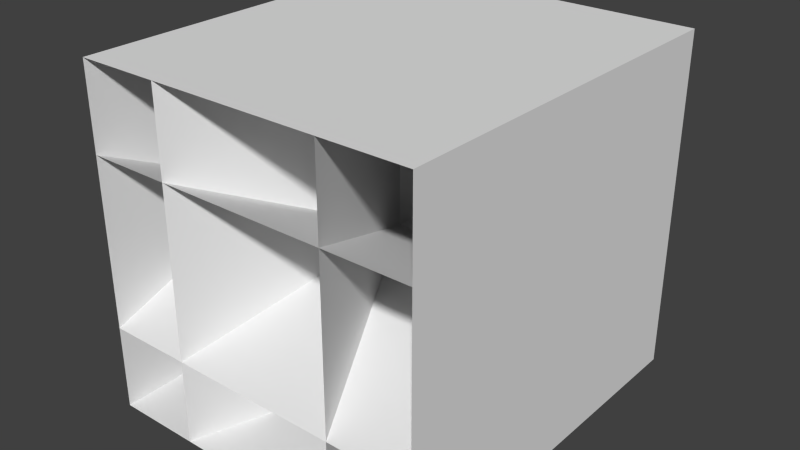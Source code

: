 # Source: fire.blend  (saved by Blender 2.74.0; exported with 4.5.12 LTS)
import bpy
from mathutils import Matrix  # noqa: F401  (used for matrix-valued properties, if any)

bpy.ops.wm.read_factory_settings(use_empty=True)
scene = bpy.context.scene
scene.name = 'Scene'

# ---- collections
col_collection_1 = bpy.data.collections.new('Collection 1'); scene.collection.children.link(col_collection_1)

# ---- materials (node trees are filled in below, after node groups)
mat_fire = bpy.data.materials.new('fire')
mat_fire.alpha_threshold = 0.0
mat_fire.use_transparent_shadow = False
mat_fire.roughness = 0.5
mat_fire.line_color = (0.0, 0.0, 0.0, 1.0)

# ---- material node trees

# ---- world
world_world = bpy.data.worlds.new('World'); scene.world = world_world
world_world.color = (0.05088, 0.05088, 0.05088)
world_world.use_sun_shadow = False
world_world.sun_shadow_jitter_overblur = 0.0
world_world.cycles.sampling_method = 'MANUAL'
world_world.cycles.sample_map_resolution = 256

# ---- meshes
me_cube_004 = bpy.data.meshes.new('Cube.004')
me_cube_004.from_pydata([(0.5, -0.5, -0.5), (0.4, 0.625, -0.5), (0.5, -0.5, 0.5), (0.4, 0.625, 0.5)], [], [(0, 2, 3, 1)])
_uv = me_cube_004.uv_layers.new(name='normal')
_uv.uv.foreach_set('vector', [0.0, 0.0, 1.0, 0.0, 1.0, 1.0, 0.0, 1.0])
me_cube_004.materials.append(mat_fire)
me_cube_004.use_remesh_preserve_volume = False
me_cube_004.use_remesh_preserve_attributes = False
me_cube_004.use_mirror_vertex_groups = False
me_cube_004.update()
me_cube_003 = bpy.data.meshes.new('Cube.003')
me_cube_003.from_pydata([(-0.4, 0.625, -0.5), (-0.5, -0.5, -0.5), (-0.4, 0.625, 0.5), (-0.5, -0.5, 0.5)], [], [(0, 2, 3, 1)])
_uv = me_cube_003.uv_layers.new(name='normal')
_uv.uv.foreach_set('vector', [1.0, 1.0, 0.0, 1.0, 0.0, 0.0, 1.0, 0.0])
me_cube_003.materials.append(mat_fire)
me_cube_003.use_remesh_preserve_volume = False
me_cube_003.use_remesh_preserve_attributes = False
me_cube_003.use_mirror_vertex_groups = False
me_cube_003.update()
me_cube_002 = bpy.data.meshes.new('Cube.002')
me_cube_002.from_pydata([(0.5, 0.625, -0.4), (0.5, -0.5, -0.5), (-0.5, -0.5, -0.5), (-0.5, 0.625, -0.4)], [], [(0, 3, 2, 1)])
_uv = me_cube_002.uv_layers.new(name='normal')
_uv.uv.foreach_set('vector', [0.9999, 0.9999, 0.0001004, 0.9999, 9.998e-05, 0.0001005, 0.9999, 9.998e-05])
me_cube_002.materials.append(mat_fire)
me_cube_002.use_remesh_preserve_volume = False
me_cube_002.use_remesh_preserve_attributes = False
me_cube_002.use_mirror_vertex_groups = False
me_cube_002.update()
me_cube_001 = bpy.data.meshes.new('Cube.001')
me_cube_001.from_pydata([(0.5, 0.625, 0.4), (0.5, -0.5, 0.5), (-0.5, -0.5, 0.5), (-0.5, 0.625, 0.4)], [], [(0, 1, 2, 3)])
_uv = me_cube_001.uv_layers.new(name='normal')
_uv.uv.foreach_set('vector', [0.0, 1.0, 0.0, 0.0, 1.0, 0.0, 1.0, 1.0])
me_cube_001.materials.append(mat_fire)
me_cube_001.use_remesh_preserve_volume = False
me_cube_001.use_remesh_preserve_attributes = False
me_cube_001.use_mirror_vertex_groups = False
me_cube_001.update()
me_cube = bpy.data.meshes.new('Cube')
me_cube.from_pydata([(0.5, 0.625, -0.5), (0.5, -0.5, -0.5), (-0.5, -0.5, -0.5), (-0.5, 0.625, -0.5), (0.5, 0.625, 0.5), (0.5, -0.5, 0.5), (-0.5, -0.5, 0.5), (-0.5, 0.625, 0.5), (-0.25, 0.625, -0.5), (0.25, -0.5, -0.5), (-0.25, 0.625, 0.5), (0.25, -0.5, 0.5), (0.5, 0.625, -0.25), (0.5, -0.5, 0.25), (-0.5, -0.5, 0.25), (-0.5, 0.625, -0.25), (-0.25, -0.5, -0.5), (0.25, 0.625, -0.5), (-0.25, -0.5, 0.5), (0.25, 0.625, 0.5), (0.5, 0.625, 0.25), (0.5, -0.5, -0.25), (-0.5, -0.5, -0.25), (-0.5, 0.625, 0.25)], [], [(0, 1, 2, 3), (4, 7, 6, 5), (0, 4, 5, 1), (2, 6, 7, 3), (8, 10, 11, 9), (12, 15, 14, 13), (16, 18, 19, 17), (20, 21, 22, 23)])
_uv = me_cube.uv_layers.new(name='normal')
_uv.uv.foreach_set('vector', [0.0, 1.0, 0.0, 0.0, 1.0, 0.0, 1.0, 1.0, 0.9999, 0.9999, 0.0001004, 0.9999, 9.998e-05, 0.0001005, 0.9999, 9.998e-05, 1.0, 1.0, 0.0, 1.0, 0.0, 0.0, 1.0, 0.0, 0.0, 0.0, 1.0, 0.0, 1.0, 1.0, 0.0, 1.0, 1.0, 1.0, 0.0, 1.0, 0.0, 0.0, 1.0, 0.0, 0.9999, 0.9999, 0.0001004, 0.9999, 9.998e-05, 0.0001005, 0.9999, 9.998e-05, 0.0, 0.0, 1.0, 0.0, 1.0, 1.0, 0.0, 1.0, 0.0, 1.0, 0.0, 0.0, 1.0, 0.0, 1.0, 1.0])
me_cube.materials.append(mat_fire)
me_cube.use_remesh_preserve_volume = False
me_cube.use_remesh_preserve_attributes = False
me_cube.use_mirror_vertex_groups = False
me_cube.update()

# ---- objects
ob_east = bpy.data.objects.new('EAST', me_cube_004)
ob_west = bpy.data.objects.new('WEST', me_cube_003)
ob_north = bpy.data.objects.new('NORTH', me_cube_002)
ob_south = bpy.data.objects.new('SOUTH', me_cube_001)
ob_fire = bpy.data.objects.new('FIRE', me_cube)

# ---- transforms, parenting, visibility, modifiers, constraints
ob_east.location = (0.0, 0.0, 0.0)
ob_east.lock_rotations_4d = False
ob_east.empty_display_type = 'ARROWS'
ob_east.lineart.crease_threshold = 0.0
ob_west.location = (0.0, 0.0, 0.0)
ob_west.lock_rotations_4d = False
ob_west.empty_display_type = 'ARROWS'
ob_west.lineart.crease_threshold = 0.0
ob_north.location = (0.0, 0.0, 0.0)
ob_north.lock_rotations_4d = False
ob_north.empty_display_type = 'ARROWS'
ob_north.lineart.crease_threshold = 0.0
ob_south.location = (0.0, 0.0, 0.0)
ob_south.lock_rotations_4d = False
ob_south.empty_display_type = 'ARROWS'
ob_south.lineart.crease_threshold = 0.0
ob_fire.location = (0.0, 0.0, 0.0)
ob_fire.lock_rotations_4d = False
ob_fire.empty_display_type = 'ARROWS'
ob_fire.lineart.crease_threshold = 0.0

# ---- collection membership
col_collection_1.objects.link(ob_east)
col_collection_1.objects.link(ob_west)
col_collection_1.objects.link(ob_north)
col_collection_1.objects.link(ob_south)
col_collection_1.objects.link(ob_fire)

# ---- scene / render settings (as saved in the file)
scene.frame_start = 1; scene.frame_end = 250; scene.frame_set(1)
scene.render.engine = 'BLENDER_EEVEE_NEXT'
scene.render.resolution_percentage = 50
scene.render.dither_intensity = 0.0
scene.cycles.use_denoising = False
scene.cycles.samples = 10
scene.cycles.sampling_pattern = 'TABULATED_SOBOL'
scene.cycles.light_sampling_threshold = 0.0
scene.cycles.use_adaptive_sampling = False
scene.cycles.use_light_tree = False
scene.cycles.blur_glossy = 0.0
scene.cycles.pixel_filter_type = 'GAUSSIAN'
scene.cycles.sample_clamp_indirect = 0.0
scene.view_settings.view_transform = 'Standard'
bpy.context.view_layer.update()

# ---- added for rendering (the .blend has no active camera and no usable light): camera, sun
cam_auto = bpy.data.cameras.new('AutoCamera')
cam_auto.lens = 50.0
cam_auto.sensor_width = 36.0
cam_auto.clip_end = 1000.0
ob_auto_camera = bpy.data.objects.new('AutoCamera', cam_auto)
scene.collection.objects.link(ob_auto_camera)
ob_auto_camera.location = (1.67198, -1.94387, 1.33758)
ob_auto_camera.rotation_euler = (1.09748, -7.21219e-08, 0.694738)
scene.camera = ob_auto_camera
light_auto_sun = bpy.data.lights.new('AutoSun', 'SUN')
light_auto_sun.energy = 3.0
light_auto_sun.angle = 0.0523599
ob_auto_sun = bpy.data.objects.new('AutoSun', light_auto_sun)
scene.collection.objects.link(ob_auto_sun)
ob_auto_sun.rotation_euler = (0.872665, 0.174533, 0.523599)
bpy.context.view_layer.update()

